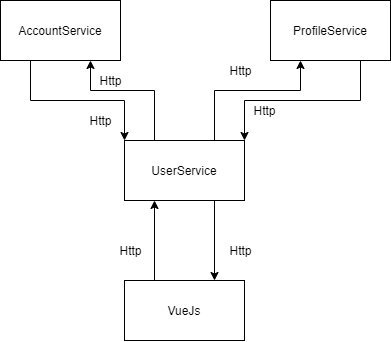

The diagram above was exported from draw.io. Its source (the exported page's mxGraphModel, read from the mxfile embedded in the PNG):
<mxGraphModel dx="1185" dy="662" grid="1" gridSize="10" guides="1" tooltips="1" connect="1" arrows="1" fold="1" page="1" pageScale="1" pageWidth="827" pageHeight="1169" math="0" shadow="0">
  <root>
    <mxCell id="0" />
    <mxCell id="1" parent="0" />
    <mxCell id="6IyMYPf5QBZbZMd3m7RA-7" style="edgeStyle=orthogonalEdgeStyle;rounded=0;orthogonalLoop=1;jettySize=auto;html=1;exitX=0.75;exitY=1;exitDx=0;exitDy=0;entryX=0.75;entryY=0;entryDx=0;entryDy=0;" edge="1" parent="1" source="6IyMYPf5QBZbZMd3m7RA-1" target="6IyMYPf5QBZbZMd3m7RA-5">
      <mxGeometry relative="1" as="geometry" />
    </mxCell>
    <mxCell id="6IyMYPf5QBZbZMd3m7RA-8" style="edgeStyle=orthogonalEdgeStyle;rounded=0;orthogonalLoop=1;jettySize=auto;html=1;exitX=0.75;exitY=0;exitDx=0;exitDy=0;entryX=0.25;entryY=1;entryDx=0;entryDy=0;" edge="1" parent="1" source="6IyMYPf5QBZbZMd3m7RA-1" target="6IyMYPf5QBZbZMd3m7RA-4">
      <mxGeometry relative="1" as="geometry">
        <Array as="points">
          <mxPoint x="444" y="300" />
          <mxPoint x="530" y="300" />
        </Array>
      </mxGeometry>
    </mxCell>
    <mxCell id="6IyMYPf5QBZbZMd3m7RA-10" style="edgeStyle=orthogonalEdgeStyle;rounded=0;orthogonalLoop=1;jettySize=auto;html=1;exitX=0.25;exitY=0;exitDx=0;exitDy=0;entryX=0.75;entryY=1;entryDx=0;entryDy=0;" edge="1" parent="1" source="6IyMYPf5QBZbZMd3m7RA-1" target="6IyMYPf5QBZbZMd3m7RA-2">
      <mxGeometry relative="1" as="geometry">
        <Array as="points">
          <mxPoint x="384" y="300" />
          <mxPoint x="320" y="300" />
        </Array>
      </mxGeometry>
    </mxCell>
    <mxCell id="6IyMYPf5QBZbZMd3m7RA-1" value="UserService" style="rounded=0;whiteSpace=wrap;html=1;" vertex="1" parent="1">
      <mxGeometry x="354" y="350" width="120" height="60" as="geometry" />
    </mxCell>
    <mxCell id="6IyMYPf5QBZbZMd3m7RA-12" style="edgeStyle=orthogonalEdgeStyle;rounded=0;orthogonalLoop=1;jettySize=auto;html=1;exitX=0.25;exitY=1;exitDx=0;exitDy=0;entryX=0;entryY=0;entryDx=0;entryDy=0;" edge="1" parent="1" source="6IyMYPf5QBZbZMd3m7RA-2" target="6IyMYPf5QBZbZMd3m7RA-1">
      <mxGeometry relative="1" as="geometry" />
    </mxCell>
    <mxCell id="6IyMYPf5QBZbZMd3m7RA-2" value="AccountService" style="rounded=0;whiteSpace=wrap;html=1;" vertex="1" parent="1">
      <mxGeometry x="230" y="210" width="120" height="60" as="geometry" />
    </mxCell>
    <mxCell id="6IyMYPf5QBZbZMd3m7RA-9" style="edgeStyle=orthogonalEdgeStyle;rounded=0;orthogonalLoop=1;jettySize=auto;html=1;exitX=0.75;exitY=1;exitDx=0;exitDy=0;entryX=1;entryY=0;entryDx=0;entryDy=0;" edge="1" parent="1" source="6IyMYPf5QBZbZMd3m7RA-4" target="6IyMYPf5QBZbZMd3m7RA-1">
      <mxGeometry relative="1" as="geometry">
        <Array as="points">
          <mxPoint x="590" y="310" />
          <mxPoint x="474" y="310" />
        </Array>
      </mxGeometry>
    </mxCell>
    <mxCell id="6IyMYPf5QBZbZMd3m7RA-4" value="ProfileService" style="rounded=0;whiteSpace=wrap;html=1;" vertex="1" parent="1">
      <mxGeometry x="500" y="210" width="120" height="60" as="geometry" />
    </mxCell>
    <mxCell id="6IyMYPf5QBZbZMd3m7RA-6" style="edgeStyle=orthogonalEdgeStyle;rounded=0;orthogonalLoop=1;jettySize=auto;html=1;exitX=0.25;exitY=0;exitDx=0;exitDy=0;entryX=0.25;entryY=1;entryDx=0;entryDy=0;" edge="1" parent="1" source="6IyMYPf5QBZbZMd3m7RA-5" target="6IyMYPf5QBZbZMd3m7RA-1">
      <mxGeometry relative="1" as="geometry" />
    </mxCell>
    <mxCell id="6IyMYPf5QBZbZMd3m7RA-5" value="VueJs" style="rounded=0;whiteSpace=wrap;html=1;" vertex="1" parent="1">
      <mxGeometry x="354" y="490" width="120" height="60" as="geometry" />
    </mxCell>
    <mxCell id="6IyMYPf5QBZbZMd3m7RA-13" value="Http" style="text;html=1;align=center;verticalAlign=middle;resizable=0;points=[];autosize=1;strokeColor=none;" vertex="1" parent="1">
      <mxGeometry x="320" y="280" width="40" height="20" as="geometry" />
    </mxCell>
    <mxCell id="6IyMYPf5QBZbZMd3m7RA-14" value="Http" style="text;html=1;align=center;verticalAlign=middle;resizable=0;points=[];autosize=1;strokeColor=none;" vertex="1" parent="1">
      <mxGeometry x="450" y="270" width="40" height="20" as="geometry" />
    </mxCell>
    <mxCell id="6IyMYPf5QBZbZMd3m7RA-15" value="Http" style="text;html=1;align=center;verticalAlign=middle;resizable=0;points=[];autosize=1;strokeColor=none;" vertex="1" parent="1">
      <mxGeometry x="474" y="310" width="40" height="20" as="geometry" />
    </mxCell>
    <mxCell id="6IyMYPf5QBZbZMd3m7RA-16" value="Http" style="text;html=1;align=center;verticalAlign=middle;resizable=0;points=[];autosize=1;strokeColor=none;" vertex="1" parent="1">
      <mxGeometry x="310" y="320" width="40" height="20" as="geometry" />
    </mxCell>
    <mxCell id="6IyMYPf5QBZbZMd3m7RA-17" value="Http" style="text;html=1;align=center;verticalAlign=middle;resizable=0;points=[];autosize=1;strokeColor=none;" vertex="1" parent="1">
      <mxGeometry x="340" y="450" width="40" height="20" as="geometry" />
    </mxCell>
    <mxCell id="6IyMYPf5QBZbZMd3m7RA-18" value="Http" style="text;html=1;align=center;verticalAlign=middle;resizable=0;points=[];autosize=1;strokeColor=none;" vertex="1" parent="1">
      <mxGeometry x="450" y="450" width="40" height="20" as="geometry" />
    </mxCell>
  </root>
</mxGraphModel>